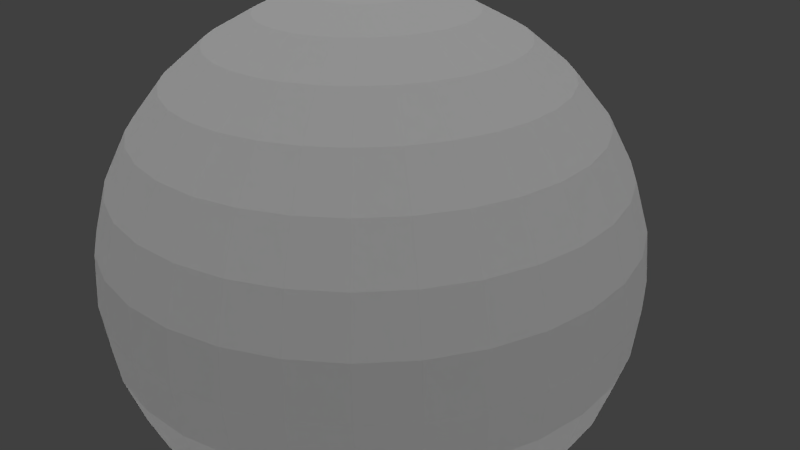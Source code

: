 # Source: 03_rawlings_baseball_0.blend  (saved by Blender 2.76.0; exported with 4.5.12 LTS)
import bpy
from mathutils import Matrix  # noqa: F401  (used for matrix-valued properties, if any)

bpy.ops.wm.read_factory_settings(use_empty=True)
scene = bpy.context.scene
scene.name = 'Scene'

# ---- collections
col_collection_1 = bpy.data.collections.new('Collection 1'); scene.collection.children.link(col_collection_1)

# ---- materials (node trees are filled in below, after node groups)
mat_material_002 = bpy.data.materials.new('Material.002')
mat_material_002.alpha_threshold = 0.0
mat_material_002.use_transparent_shadow = False
mat_material_002.roughness = 0.5
mat_material_002.specular_intensity = 0.1078
mat_l = bpy.data.materials.new('l')
mat_l.alpha_threshold = 0.0
mat_l.use_transparent_shadow = False
mat_l.roughness = 0.5
mat_l.specular_intensity = 0.0
mat_l0 = bpy.data.materials.new('l0')
mat_l0.alpha_threshold = 0.0
mat_l0.use_transparent_shadow = False
mat_l0.roughness = 0.5
mat_l0.specular_intensity = 0.0

# ---- material node trees

# ---- world
world_world = bpy.data.worlds.new('World'); scene.world = world_world
world_world.color = (0.05088, 0.05088, 0.05088)
world_world.use_sun_shadow = False
world_world.sun_shadow_jitter_overblur = 0.0
world_world.cycles.sampling_method = 'MANUAL'
world_world.cycles.sample_map_resolution = 256

# ---- cameras
cam_camera = bpy.data.cameras.new('Camera')
cam_camera.clip_end = 100.0
cam_camera.lens = 35.0
cam_camera.sensor_width = 32.0
cam_camera.sensor_height = 18.0
cam_camera.ortho_scale = 7.314
cam_camera.dof.focus_distance = 0.0
cam_camera.dof.aperture_fstop = 128.0

# ---- lights
light_hemi_001 = bpy.data.lights.new('Hemi.001', 'SUN')
light_hemi_001.transmission_factor = 0.0
light_hemi_001.angle = 0.1993
light_hemi_001.energy = 1.0
light_hemi_001.shadow_buffer_clip_start = 0.5
light_hemi_001.shadow_soft_size = 0.1
light_hemi_001.shadow_cascade_max_distance = 1000.0
light_hemi_001.cycles.use_multiple_importance_sampling = False
light_point_001 = bpy.data.lights.new('Point.001', 'POINT')
light_point_001.transmission_factor = 0.0
light_point_001.energy = 100.0
light_point_001.shadow_buffer_clip_start = 0.5
light_point_001.shadow_soft_size = 10.0
light_point_001.shadow_maximum_resolution = 0.006
light_point_001.use_absolute_resolution = True
light_point_001.cycles.use_multiple_importance_sampling = False
light_point = bpy.data.lights.new('Point', 'POINT')
light_point.transmission_factor = 0.0
light_point.energy = 100.0
light_point.shadow_buffer_clip_start = 0.5
light_point.shadow_soft_size = 10.0
light_point.shadow_maximum_resolution = 0.006
light_point.use_absolute_resolution = True
light_point.cycles.use_multiple_importance_sampling = False
light_hemi = bpy.data.lights.new('Hemi', 'SUN')
light_hemi.transmission_factor = 0.0
light_hemi.angle = 2.942
light_hemi.energy = 1.0
light_hemi.shadow_buffer_clip_start = 0.5
light_hemi.shadow_soft_size = 10.0
light_hemi.shadow_cascade_max_distance = 1000.0
light_hemi.cycles.use_multiple_importance_sampling = False

# ---- meshes
me_sphere = bpy.data.meshes.new('Sphere')
me_sphere.from_pydata([(-0.6633, 0.0, 3.335), (-1.301, 0.0, 3.141), (-1.889, 0.0, 2.827), (-2.404, 0.0, 2.404), (-2.827, 0.0, 1.889), (-3.141, 0.0, 1.301), (-3.335, 0.0, 0.6633), (-3.4, 0.0, 2.567e-07), (-3.335, 0.0, -0.6633), (-3.141, 0.0, -1.301), (-2.827, 0.0, -1.889), (-2.404, 0.0, -2.404), (-1.889, 0.0, -2.827), (-1.301, 0.0, -3.141), (-0.6633, 0.0, -3.335), (-0.6506, 0.1294, 3.335), (-1.276, 0.2538, 3.141), (-1.853, 0.3685, 2.827), (-2.358, 0.469, 2.404), (-2.773, 0.5515, 1.889), (-3.081, 0.6128, 1.301), (-3.271, 0.6506, 0.6633), (-3.335, 0.6633, 2.567e-07), (-3.271, 0.6506, -0.6633), (-3.081, 0.6128, -1.301), (-2.773, 0.5515, -1.889), (-2.358, 0.469, -2.404), (-1.853, 0.3685, -2.827), (-1.276, 0.2538, -3.141), (-0.6506, 0.1294, -3.335), (-0.6128, 0.2538, 3.335), (-1.202, 0.4979, 3.141), (-1.745, 0.7229, 2.827), (-2.221, 0.92, 2.404), (-2.612, 1.082, 1.889), (-2.902, 1.202, 1.301), (-3.081, 1.276, 0.6633), (-3.141, 1.301, 2.567e-07), (-3.081, 1.276, -0.6633), (-2.902, 1.202, -1.301), (-2.612, 1.082, -1.889), (-2.221, 0.92, -2.404), (-1.745, 0.7229, -2.827), (-1.202, 0.4979, -3.141), (-0.6128, 0.2538, -3.335), (-0.5515, 0.3685, 3.335), (-1.082, 0.7229, 3.141), (-1.571, 1.049, 2.827), (-1.999, 1.336, 2.404), (-2.351, 1.571, 1.889), (-2.612, 1.745, 1.301), (-2.773, 1.853, 0.6633), (-2.827, 1.889, 2.567e-07), (-2.773, 1.853, -0.6633), (-2.612, 1.745, -1.301), (-2.351, 1.571, -1.889), (-1.999, 1.336, -2.404), (-1.571, 1.049, -2.827), (-1.082, 0.7229, -3.141), (-0.5515, 0.3685, -3.335), (-0.469, 0.469, 3.335), (-0.92, 0.92, 3.141), (-1.336, 1.336, 2.827), (-1.7, 1.7, 2.404), (-1.999, 1.999, 1.889), (-2.221, 2.221, 1.301), (-2.358, 2.358, 0.6633), (-2.404, 2.404, 2.567e-07), (-2.358, 2.358, -0.6633), (-2.221, 2.221, -1.301), (-1.999, 1.999, -1.889), (-1.7, 1.7, -2.404), (-1.336, 1.336, -2.827), (-0.92, 0.92, -3.141), (-0.469, 0.469, -3.335), (-0.3685, 0.5515, 3.335), (-0.7229, 1.082, 3.141), (-1.049, 1.571, 2.827), (-1.336, 1.999, 2.404), (-1.571, 2.351, 1.889), (-1.745, 2.612, 1.301), (-1.853, 2.773, 0.6633), (-1.889, 2.827, 2.567e-07), (-1.853, 2.773, -0.6633), (-1.745, 2.612, -1.301), (-1.571, 2.351, -1.889), (-1.336, 1.999, -2.404), (-1.049, 1.571, -2.827), (-0.7229, 1.082, -3.141), (-0.3685, 0.5515, -3.335), (-0.2538, 0.6128, 3.335), (-0.4979, 1.202, 3.141), (-0.7229, 1.745, 2.827), (-0.92, 2.221, 2.404), (-1.082, 2.612, 1.889), (-1.202, 2.902, 1.301), (-1.276, 3.081, 0.6633), (-1.301, 3.141, 2.567e-07), (-1.276, 3.081, -0.6633), (-1.202, 2.902, -1.301), (-1.082, 2.612, -1.889), (-0.92, 2.221, -2.404), (-0.7229, 1.745, -2.827), (-0.4979, 1.202, -3.141), (-0.2538, 0.6128, -3.335), (-0.1294, 0.6506, 3.335), (-0.2538, 1.276, 3.141), (-0.3685, 1.853, 2.827), (-0.469, 2.358, 2.404), (-0.5515, 2.773, 1.889), (-0.6128, 3.081, 1.301), (-0.6506, 3.271, 0.6633), (-0.6633, 3.335, 2.567e-07), (-0.6506, 3.271, -0.6633), (-0.6128, 3.081, -1.301), (-0.5515, 2.773, -1.889), (-0.469, 2.358, -2.404), (-0.3685, 1.853, -2.827), (-0.2538, 1.276, -3.141), (-0.1294, 0.6506, -3.335), (1.109e-06, 0.6633, 3.335), (1.169e-06, 1.301, 3.141), (1.422e-06, 1.889, 2.827), (1.452e-06, 2.404, 2.404), (1.154e-06, 2.827, 1.889), (1.273e-06, 3.141, 1.301), (9.154e-07, 3.335, 0.6633), (1.094e-06, 3.4, 2.567e-07), (1.273e-06, 3.335, -0.6633), (1.273e-06, 3.141, -1.301), (1.154e-06, 2.827, -1.889), (1.452e-06, 2.404, -2.404), (1.243e-06, 1.889, -2.827), (1.213e-06, 1.301, -3.141), (1.154e-06, 0.6633, -3.335), (0.1294, 0.6506, 3.335), (0.2538, 1.276, 3.141), (0.3685, 1.853, 2.827), (0.469, 2.358, 2.404), (0.5515, 2.773, 1.889), (0.6128, 3.081, 1.301), (0.6506, 3.271, 0.6633), (0.6633, 3.335, 2.567e-07), (0.6506, 3.271, -0.6633), (0.6128, 3.081, -1.301), (0.5515, 2.773, -1.889), (0.469, 2.358, -2.404), (0.3685, 1.853, -2.827), (0.2538, 1.276, -3.141), (0.1294, 0.6506, -3.335), (0.2538, 0.6128, 3.335), (0.4979, 1.202, 3.141), (0.7229, 1.745, 2.827), (0.92, 2.221, 2.404), (1.082, 2.612, 1.889), (1.202, 2.902, 1.301), (1.276, 3.081, 0.6633), (1.301, 3.141, 2.567e-07), (1.276, 3.081, -0.6633), (1.202, 2.902, -1.301), (1.082, 2.612, -1.889), (0.92, 2.221, -2.404), (0.7229, 1.745, -2.827), (0.4979, 1.202, -3.141), (0.2538, 0.6128, -3.335), (0.3685, 0.5515, 3.335), (0.7229, 1.082, 3.141), (1.049, 1.571, 2.827), (1.336, 1.999, 2.404), (1.571, 2.351, 1.889), (1.745, 2.612, 1.301), (1.853, 2.773, 0.6633), (1.889, 2.827, 2.567e-07), (1.853, 2.773, -0.6633), (1.745, 2.612, -1.301), (1.571, 2.351, -1.889), (1.336, 1.999, -2.404), (1.049, 1.571, -2.827), (0.7229, 1.082, -3.141), (0.3685, 0.5515, -3.335), (0.469, 0.469, 3.335), (0.92, 0.92, 3.141), (1.336, 1.336, 2.827), (1.7, 1.7, 2.404), (1.999, 1.999, 1.889), (2.221, 2.221, 1.301), (2.358, 2.358, 0.6633), (2.404, 2.404, 2.567e-07), (2.358, 2.358, -0.6633), (2.221, 2.221, -1.301), (1.999, 1.999, -1.889), (1.7, 1.7, -2.404), (1.336, 1.336, -2.827), (0.92, 0.92, -3.141), (0.469, 0.469, -3.335), (0.5515, 0.3685, 3.335), (1.082, 0.7229, 3.141), (1.571, 1.049, 2.827), (1.999, 1.336, 2.404), (2.351, 1.571, 1.889), (2.612, 1.745, 1.301), (2.773, 1.853, 0.6633), (2.827, 1.889, 2.567e-07), (2.773, 1.853, -0.6633), (2.612, 1.745, -1.301), (2.351, 1.571, -1.889), (1.999, 1.336, -2.404), (1.571, 1.049, -2.827), (1.082, 0.7229, -3.141), (0.5515, 0.3685, -3.335), (0.6128, 0.2538, 3.335), (1.202, 0.4979, 3.141), (1.745, 0.7229, 2.827), (2.221, 0.92, 2.404), (2.612, 1.082, 1.889), (2.902, 1.202, 1.301), (3.081, 1.276, 0.6633), (3.141, 1.301, 2.567e-07), (3.081, 1.276, -0.6633), (2.902, 1.202, -1.301), (2.612, 1.082, -1.889), (2.221, 0.92, -2.404), (1.745, 0.7229, -2.827), (1.202, 0.4979, -3.141), (0.6128, 0.2538, -3.335), (0.6506, 0.1294, 3.335), (1.276, 0.2538, 3.141), (1.853, 0.3685, 2.827), (2.358, 0.469, 2.404), (2.773, 0.5515, 1.889), (3.081, 0.6128, 1.301), (3.271, 0.6506, 0.6633), (3.335, 0.6633, 2.567e-07), (3.271, 0.6506, -0.6633), (3.081, 0.6128, -1.301), (2.773, 0.5515, -1.889), (2.358, 0.469, -2.404), (1.853, 0.3685, -2.827), (1.276, 0.2538, -3.141), (0.6506, 0.1294, -3.335), (0.6633, -9.679e-08, 3.335), (1.301, 3.732e-08, 3.141), (1.889, -2.011e-07, 2.827), (2.404, -2.607e-07, 2.404), (2.827, 3.732e-08, 1.889), (3.141, 1.565e-07, 1.301), (3.335, 9.692e-08, 0.6633), (3.4, 1.565e-07, 2.567e-07), (3.335, -2.229e-08, -0.6633), (3.141, 1.565e-07, -1.301), (2.827, 3.732e-08, -1.889), (2.404, -2.607e-07, -2.404), (1.889, 7.517e-09, -2.827), (1.301, -1.415e-07, -3.141), (0.6633, -8.189e-08, -3.335), (1.108e-06, 0.0, -3.4), (0.6506, -0.1294, 3.335), (1.276, -0.2538, 3.141), (1.853, -0.3685, 2.827), (2.358, -0.469, 2.404), (2.773, -0.5515, 1.889), (3.081, -0.6128, 1.301), (3.271, -0.6506, 0.6633), (3.335, -0.6633, 2.567e-07), (3.271, -0.6506, -0.6633), (3.081, -0.6128, -1.301), (2.773, -0.5515, -1.889), (2.358, -0.469, -2.404), (1.853, -0.3685, -2.827), (1.276, -0.2538, -3.141), (0.6506, -0.1294, -3.335), (0.6128, -0.2538, 3.335), (1.202, -0.4979, 3.141), (1.745, -0.7229, 2.827), (2.221, -0.92, 2.404), (2.612, -1.082, 1.889), (2.902, -1.202, 1.301), (3.081, -1.276, 0.6633), (3.141, -1.301, 2.567e-07), (3.081, -1.276, -0.6633), (2.902, -1.202, -1.301), (2.612, -1.082, -1.889), (2.221, -0.92, -2.404), (1.745, -0.7229, -2.827), (1.202, -0.4979, -3.141), (0.6128, -0.2538, -3.335), (0.5515, -0.3685, 3.335), (1.082, -0.7229, 3.141), (1.571, -1.049, 2.827), (1.999, -1.336, 2.404), (2.351, -1.571, 1.889), (2.612, -1.745, 1.301), (2.773, -1.853, 0.6633), (2.827, -1.889, 2.567e-07), (2.773, -1.853, -0.6633), (2.612, -1.745, -1.301), (2.351, -1.571, -1.889), (1.999, -1.336, -2.404), (1.571, -1.049, -2.827), (1.082, -0.7229, -3.141), (0.5515, -0.3685, -3.335), (0.469, -0.469, 3.335), (0.92, -0.92, 3.141), (1.336, -1.336, 2.827), (1.7, -1.7, 2.404), (1.999, -1.999, 1.889), (2.221, -2.221, 1.301), (2.358, -2.358, 0.6633), (2.404, -2.404, 2.567e-07), (2.358, -2.358, -0.6633), (2.221, -2.221, -1.301), (1.999, -1.999, -1.889), (1.7, -1.7, -2.404), (1.336, -1.336, -2.827), (0.92, -0.92, -3.141), (0.469, -0.469, -3.335), (0.3685, -0.5515, 3.335), (0.7229, -1.082, 3.141), (1.049, -1.571, 2.827), (1.336, -1.999, 2.404), (1.571, -2.351, 1.889), (1.745, -2.612, 1.301), (1.853, -2.773, 0.6633), (1.889, -2.827, 2.567e-07), (1.853, -2.773, -0.6633), (1.745, -2.612, -1.301), (1.571, -2.351, -1.889), (1.336, -1.999, -2.404), (1.049, -1.571, -2.827), (0.7229, -1.082, -3.141), (0.3685, -0.5515, -3.335), (0.2538, -0.6128, 3.335), (0.4979, -1.202, 3.141), (0.7229, -1.745, 2.827), (0.92, -2.221, 2.404), (1.082, -2.612, 1.889), (1.202, -2.902, 1.301), (1.276, -3.081, 0.6633), (1.301, -3.141, 2.567e-07), (1.276, -3.081, -0.6633), (1.202, -2.902, -1.301), (1.082, -2.612, -1.889), (0.92, -2.221, -2.404), (0.7229, -1.745, -2.827), (0.4979, -1.202, -3.141), (0.2538, -0.6128, -3.335), (0.1294, -0.6506, 3.335), (0.2538, -1.276, 3.141), (0.3685, -1.853, 2.827), (0.469, -2.358, 2.404), (0.5515, -2.773, 1.889), (0.6128, -3.081, 1.301), (0.6506, -3.271, 0.6633), (0.6633, -3.335, 2.567e-07), (0.6506, -3.271, -0.6633), (0.6128, -3.081, -1.301), (0.5515, -2.773, -1.889), (0.469, -2.358, -2.404), (0.3685, -1.853, -2.827), (0.2538, -1.276, -3.141), (0.1294, -0.6506, -3.335), (1.02e-06, -0.6633, 3.335), (9.75e-07, -1.301, 3.141), (7.067e-07, -1.889, 2.827), (7.663e-07, -2.404, 2.404), (1.213e-06, -2.827, 1.889), (9.154e-07, -3.141, 1.301), (9.75e-07, -3.335, 0.6633), (7.365e-07, -3.4, 2.567e-07), (8.558e-07, -3.335, -0.6633), (9.154e-07, -3.141, -1.301), (1.213e-06, -2.827, -1.889), (7.663e-07, -2.404, -2.404), (9.154e-07, -1.889, -2.827), (9.452e-07, -1.301, -3.141), (1.02e-06, -0.6633, -3.335), (-0.1294, -0.6506, 3.335), (-0.2538, -1.276, 3.141), (-0.3685, -1.853, 2.827), (-0.469, -2.358, 2.404), (-0.5515, -2.773, 1.889), (-0.6128, -3.081, 1.301), (-0.6506, -3.271, 0.6633), (-0.6633, -3.335, 2.567e-07), (-0.6506, -3.271, -0.6633), (-0.6128, -3.081, -1.301), (-0.5515, -2.773, -1.889), (-0.469, -2.358, -2.404), (-0.3685, -1.853, -2.827), (-0.2538, -1.276, -3.141), (-0.1294, -0.6506, -3.335), (-0.2538, -0.6128, 3.335), (-0.4979, -1.202, 3.141), (-0.7229, -1.745, 2.827), (-0.92, -2.221, 2.404), (-1.082, -2.612, 1.889), (-1.202, -2.902, 1.301), (-1.276, -3.081, 0.6633), (-1.301, -3.141, 2.567e-07), (-1.276, -3.081, -0.6633), (-1.202, -2.902, -1.301), (-1.082, -2.612, -1.889), (-0.92, -2.221, -2.404), (-0.7229, -1.745, -2.827), (-0.4979, -1.202, -3.141), (-0.2538, -0.6128, -3.335), (-0.3685, -0.5515, 3.335), (-0.7229, -1.082, 3.141), (-1.049, -1.571, 2.827), (-1.336, -1.999, 2.404), (-1.571, -2.351, 1.889), (-1.745, -2.612, 1.301), (-1.853, -2.773, 0.6633), (-1.889, -2.827, 2.567e-07), (-1.853, -2.773, -0.6633), (-1.745, -2.612, -1.301), (-1.571, -2.351, -1.889), (-1.336, -1.999, -2.404), (-1.049, -1.571, -2.827), (-0.7229, -1.082, -3.141), (-0.3685, -0.5515, -3.335), (-0.469, -0.469, 3.335), (-0.92, -0.92, 3.141), (-1.336, -1.336, 2.827), (-1.7, -1.7, 2.404), (-1.999, -1.999, 1.889), (-2.221, -2.221, 1.301), (-2.358, -2.358, 0.6633), (-2.404, -2.404, 2.567e-07), (-2.358, -2.358, -0.6633), (-2.221, -2.221, -1.301), (-1.999, -1.999, -1.889), (-1.7, -1.7, -2.404), (-1.336, -1.336, -2.827), (-0.92, -0.92, -3.141), (-0.469, -0.469, -3.335), (1.867e-07, -6.155e-07, 3.4), (-0.5515, -0.3685, 3.335), (-1.082, -0.7229, 3.141), (-1.571, -1.049, 2.827), (-1.999, -1.336, 2.404), (-2.351, -1.571, 1.889), (-2.612, -1.745, 1.301), (-2.773, -1.853, 0.6633), (-2.827, -1.889, 2.567e-07), (-2.773, -1.853, -0.6633), (-2.612, -1.745, -1.301), (-2.351, -1.571, -1.889), (-1.999, -1.336, -2.404), (-1.571, -1.049, -2.827), (-1.082, -0.7229, -3.141), (-0.5515, -0.3685, -3.335), (-0.6128, -0.2538, 3.335), (-1.202, -0.4979, 3.141), (-1.745, -0.7229, 2.827), (-2.221, -0.92, 2.404), (-2.612, -1.082, 1.889), (-2.902, -1.202, 1.301), (-3.081, -1.276, 0.6633), (-3.141, -1.301, 2.567e-07), (-3.081, -1.276, -0.6633), (-2.902, -1.202, -1.301), (-2.612, -1.082, -1.889), (-2.221, -0.92, -2.404), (-1.745, -0.7229, -2.827), (-1.202, -0.4979, -3.141), (-0.6128, -0.2538, -3.335), (-0.6506, -0.1294, 3.335), (-1.276, -0.2538, 3.141), (-1.853, -0.3685, 2.827), (-2.358, -0.469, 2.404), (-2.773, -0.5515, 1.889), (-3.081, -0.6128, 1.301), (-3.271, -0.6506, 0.6633), (-3.335, -0.6633, 2.567e-07), (-3.271, -0.6506, -0.6633), (-3.081, -0.6128, -1.301), (-2.773, -0.5515, -1.889), (-2.358, -0.469, -2.404), (-1.853, -0.3685, -2.827), (-1.276, -0.2538, -3.141), (-0.6506, -0.1294, -3.335)], [], [(5, 4, 19, 20), (13, 12, 27, 28), (6, 5, 20, 21), (14, 13, 28, 29), (7, 6, 21, 22), (8, 7, 22, 23), (1, 0, 15, 16), (9, 8, 23, 24), (2, 1, 16, 17), (10, 9, 24, 25), (3, 2, 17, 18), (11, 10, 25, 26), (4, 3, 18, 19), (12, 11, 26, 27), (26, 25, 40, 41), (19, 18, 33, 34), (27, 26, 41, 42), (20, 19, 34, 35), (28, 27, 42, 43), (21, 20, 35, 36), (29, 28, 43, 44), (22, 21, 36, 37), (23, 22, 37, 38), (16, 15, 30, 31), (24, 23, 38, 39), (17, 16, 31, 32), (25, 24, 39, 40), (18, 17, 32, 33), (38, 37, 52, 53), (31, 30, 45, 46), (39, 38, 53, 54), (32, 31, 46, 47), (40, 39, 54, 55), (33, 32, 47, 48), (41, 40, 55, 56), (34, 33, 48, 49), (42, 41, 56, 57), (35, 34, 49, 50), (43, 42, 57, 58), (36, 35, 50, 51), (44, 43, 58, 59), (37, 36, 51, 52), (57, 56, 71, 72), (50, 49, 64, 65), (58, 57, 72, 73), (51, 50, 65, 66), (59, 58, 73, 74), (52, 51, 66, 67), (53, 52, 67, 68), (46, 45, 60, 61), (54, 53, 68, 69), (47, 46, 61, 62), (55, 54, 69, 70), (48, 47, 62, 63), (56, 55, 70, 71), (49, 48, 63, 64), (61, 60, 75, 76), (69, 68, 83, 84), (62, 61, 76, 77), (70, 69, 84, 85), (63, 62, 77, 78), (71, 70, 85, 86), (64, 63, 78, 79), (72, 71, 86, 87), (65, 64, 79, 80), (73, 72, 87, 88), (66, 65, 80, 81), (74, 73, 88, 89), (67, 66, 81, 82), (68, 67, 82, 83), (80, 79, 94, 95), (88, 87, 102, 103), (81, 80, 95, 96), (89, 88, 103, 104), (82, 81, 96, 97), (83, 82, 97, 98), (76, 75, 90, 91), (84, 83, 98, 99), (77, 76, 91, 92), (85, 84, 99, 100), (78, 77, 92, 93), (86, 85, 100, 101), (79, 78, 93, 94), (87, 86, 101, 102), (99, 98, 113, 114), (92, 91, 106, 107), (100, 99, 114, 115), (93, 92, 107, 108), (101, 100, 115, 116), (94, 93, 108, 109), (102, 101, 116, 117), (95, 94, 109, 110), (103, 102, 117, 118), (96, 95, 110, 111), (104, 103, 118, 119), (97, 96, 111, 112), (98, 97, 112, 113), (91, 90, 105, 106), (118, 117, 132, 133), (111, 110, 125, 126), (119, 118, 133, 134), (112, 111, 126, 127), (113, 112, 127, 128), (106, 105, 120, 121), (114, 113, 128, 129), (107, 106, 121, 122), (115, 114, 129, 130), (108, 107, 122, 123), (116, 115, 130, 131), (109, 108, 123, 124), (117, 116, 131, 132), (110, 109, 124, 125), (122, 121, 136, 137), (130, 129, 144, 145), (123, 122, 137, 138), (131, 130, 145, 146), (124, 123, 138, 139), (132, 131, 146, 147), (125, 124, 139, 140), (133, 132, 147, 148), (126, 125, 140, 141), (134, 133, 148, 149), (127, 126, 141, 142), (128, 127, 142, 143), (121, 120, 135, 136), (129, 128, 143, 144), (141, 140, 155, 156), (149, 148, 163, 164), (142, 141, 156, 157), (143, 142, 157, 158), (136, 135, 150, 151), (144, 143, 158, 159), (137, 136, 151, 152), (145, 144, 159, 160), (138, 137, 152, 153), (146, 145, 160, 161), (139, 138, 153, 154), (147, 146, 161, 162), (140, 139, 154, 155), (148, 147, 162, 163), (160, 159, 174, 175), (153, 152, 167, 168), (161, 160, 175, 176), (154, 153, 168, 169), (162, 161, 176, 177), (155, 154, 169, 170), (163, 162, 177, 178), (156, 155, 170, 171), (164, 163, 178, 179), (157, 156, 171, 172), (158, 157, 172, 173), (151, 150, 165, 166), (159, 158, 173, 174), (152, 151, 166, 167), (179, 178, 193, 194), (172, 171, 186, 187), (173, 172, 187, 188), (166, 165, 180, 181), (174, 173, 188, 189), (167, 166, 181, 182), (175, 174, 189, 190), (168, 167, 182, 183), (176, 175, 190, 191), (169, 168, 183, 184), (177, 176, 191, 192), (170, 169, 184, 185), (178, 177, 192, 193), (171, 170, 185, 186), (191, 190, 205, 206), (184, 183, 198, 199), (192, 191, 206, 207), (185, 184, 199, 200), (193, 192, 207, 208), (186, 185, 200, 201), (194, 193, 208, 209), (187, 186, 201, 202), (188, 187, 202, 203), (181, 180, 195, 196), (189, 188, 203, 204), (182, 181, 196, 197), (190, 189, 204, 205), (183, 182, 197, 198), (203, 202, 217, 218), (196, 195, 210, 211), (204, 203, 218, 219), (197, 196, 211, 212), (205, 204, 219, 220), (198, 197, 212, 213), (206, 205, 220, 221), (199, 198, 213, 214), (207, 206, 221, 222), (200, 199, 214, 215), (208, 207, 222, 223), (201, 200, 215, 216), (209, 208, 223, 224), (202, 201, 216, 217), (214, 213, 228, 229), (222, 221, 236, 237), (215, 214, 229, 230), (223, 222, 237, 238), (216, 215, 230, 231), (224, 223, 238, 239), (217, 216, 231, 232), (218, 217, 232, 233), (211, 210, 225, 226), (219, 218, 233, 234), (212, 211, 226, 227), (220, 219, 234, 235), (213, 212, 227, 228), (221, 220, 235, 236), (233, 232, 247, 248), (226, 225, 240, 241), (234, 233, 248, 249), (227, 226, 241, 242), (235, 234, 249, 250), (228, 227, 242, 243), (236, 235, 250, 251), (229, 228, 243, 244), (237, 236, 251, 252), (230, 229, 244, 245), (238, 237, 252, 253), (231, 230, 245, 246), (239, 238, 253, 254), (232, 231, 246, 247), (252, 251, 267, 268), (245, 244, 260, 261), (253, 252, 268, 269), (246, 245, 261, 262), (254, 253, 269, 270), (247, 246, 262, 263), (248, 247, 263, 264), (241, 240, 256, 257), (249, 248, 264, 265), (242, 241, 257, 258), (250, 249, 265, 266), (243, 242, 258, 259), (251, 250, 266, 267), (244, 243, 259, 260), (257, 256, 271, 272), (265, 264, 279, 280), (258, 257, 272, 273), (266, 265, 280, 281), (259, 258, 273, 274), (267, 266, 281, 282), (260, 259, 274, 275), (268, 267, 282, 283), (261, 260, 275, 276), (269, 268, 283, 284), (262, 261, 276, 277), (270, 269, 284, 285), (263, 262, 277, 278), (264, 263, 278, 279), (276, 275, 290, 291), (284, 283, 298, 299), (277, 276, 291, 292), (285, 284, 299, 300), (278, 277, 292, 293), (279, 278, 293, 294), (272, 271, 286, 287), (280, 279, 294, 295), (273, 272, 287, 288), (281, 280, 295, 296), (274, 273, 288, 289), (282, 281, 296, 297), (275, 274, 289, 290), (283, 282, 297, 298), (295, 294, 309, 310), (288, 287, 302, 303), (296, 295, 310, 311), (289, 288, 303, 304), (297, 296, 311, 312), (290, 289, 304, 305), (298, 297, 312, 313), (291, 290, 305, 306), (299, 298, 313, 314), (292, 291, 306, 307), (300, 299, 314, 315), (293, 292, 307, 308), (294, 293, 308, 309), (287, 286, 301, 302), (314, 313, 328, 329), (307, 306, 321, 322), (315, 314, 329, 330), (308, 307, 322, 323), (309, 308, 323, 324), (302, 301, 316, 317), (310, 309, 324, 325), (303, 302, 317, 318), (311, 310, 325, 326), (304, 303, 318, 319), (312, 311, 326, 327), (305, 304, 319, 320), (313, 312, 327, 328), (306, 305, 320, 321), (326, 325, 340, 341), (319, 318, 333, 334), (327, 326, 341, 342), (320, 319, 334, 335), (328, 327, 342, 343), (321, 320, 335, 336), (329, 328, 343, 344), (322, 321, 336, 337), (330, 329, 344, 345), (323, 322, 337, 338), (324, 323, 338, 339), (317, 316, 331, 332), (325, 324, 339, 340), (318, 317, 332, 333), (345, 344, 359, 360), (338, 337, 352, 353), (339, 338, 353, 354), (332, 331, 346, 347), (340, 339, 354, 355), (333, 332, 347, 348), (341, 340, 355, 356), (334, 333, 348, 349), (342, 341, 356, 357), (335, 334, 349, 350), (343, 342, 357, 358), (336, 335, 350, 351), (344, 343, 358, 359), (337, 336, 351, 352), (349, 348, 363, 364), (357, 356, 371, 372), (350, 349, 364, 365), (358, 357, 372, 373), (351, 350, 365, 366), (359, 358, 373, 374), (352, 351, 366, 367), (360, 359, 374, 375), (353, 352, 367, 368), (354, 353, 368, 369), (347, 346, 361, 362), (355, 354, 369, 370), (348, 347, 362, 363), (356, 355, 370, 371), (368, 367, 382, 383), (369, 368, 383, 384), (362, 361, 376, 377), (370, 369, 384, 385), (363, 362, 377, 378), (371, 370, 385, 386), (364, 363, 378, 379), (372, 371, 386, 387), (365, 364, 379, 380), (373, 372, 387, 388), (366, 365, 380, 381), (374, 373, 388, 389), (367, 366, 381, 382), (375, 374, 389, 390), (387, 386, 401, 402), (380, 379, 394, 395), (388, 387, 402, 403), (381, 380, 395, 396), (389, 388, 403, 404), (382, 381, 396, 397), (390, 389, 404, 405), (383, 382, 397, 398), (384, 383, 398, 399), (377, 376, 391, 392), (385, 384, 399, 400), (378, 377, 392, 393), (386, 385, 400, 401), (379, 378, 393, 394), (399, 398, 413, 414), (392, 391, 406, 407), (400, 399, 414, 415), (393, 392, 407, 408), (401, 400, 415, 416), (394, 393, 408, 409), (402, 401, 416, 417), (395, 394, 409, 410), (403, 402, 417, 418), (396, 395, 410, 411), (404, 403, 418, 419), (397, 396, 411, 412), (405, 404, 419, 420), (398, 397, 412, 413), (410, 409, 424, 425), (418, 417, 432, 433), (411, 410, 425, 426), (419, 418, 433, 434), (412, 411, 426, 427), (420, 419, 434, 435), (413, 412, 427, 428), (414, 413, 428, 429), (407, 406, 421, 422), (415, 414, 429, 430), (408, 407, 422, 423), (416, 415, 430, 431), (409, 408, 423, 424), (417, 416, 431, 432), (429, 428, 444, 445), (422, 421, 437, 438), (430, 429, 445, 446), (423, 422, 438, 439), (431, 430, 446, 447), (424, 423, 439, 440), (432, 431, 447, 448), (425, 424, 440, 441), (433, 432, 448, 449), (426, 425, 441, 442), (434, 433, 449, 450), (427, 426, 442, 443), (435, 434, 450, 451), (428, 427, 443, 444), (449, 448, 463, 464), (442, 441, 456, 457), (450, 449, 464, 465), (443, 442, 457, 458), (451, 450, 465, 466), (444, 443, 458, 459), (445, 444, 459, 460), (438, 437, 452, 453), (446, 445, 460, 461), (439, 438, 453, 454), (447, 446, 461, 462), (440, 439, 454, 455), (448, 447, 462, 463), (441, 440, 455, 456), (461, 460, 475, 476), (454, 453, 468, 469), (462, 461, 476, 477), (455, 454, 469, 470), (463, 462, 477, 478), (456, 455, 470, 471), (464, 463, 478, 479), (457, 456, 471, 472), (465, 464, 479, 480), (458, 457, 472, 473), (466, 465, 480, 481), (459, 458, 473, 474), (460, 459, 474, 475), (453, 452, 467, 468), (0, 436, 15), (255, 14, 29), (15, 436, 30), (255, 29, 44), (255, 44, 59), (30, 436, 45), (45, 436, 60), (255, 59, 74), (60, 436, 75), (255, 74, 89), (75, 436, 90), (255, 89, 104), (90, 436, 105), (255, 104, 119), (105, 436, 120), (255, 119, 134), (120, 436, 135), (255, 134, 149), (135, 436, 150), (255, 149, 164), (150, 436, 165), (255, 164, 179), (165, 436, 180), (255, 179, 194), (180, 436, 195), (255, 194, 209), (195, 436, 210), (255, 209, 224), (210, 436, 225), (255, 224, 239), (225, 436, 240), (255, 239, 254), (240, 436, 256), (255, 254, 270), (256, 436, 271), (255, 270, 285), (271, 436, 286), (255, 285, 300), (286, 436, 301), (255, 300, 315), (301, 436, 316), (255, 315, 330), (316, 436, 331), (255, 330, 345), (331, 436, 346), (255, 345, 360), (346, 436, 361), (255, 360, 375), (361, 436, 376), (255, 375, 390), (376, 436, 391), (255, 390, 405), (391, 436, 406), (255, 405, 420), (406, 436, 421), (255, 420, 435), (421, 436, 437), (255, 435, 451), (437, 436, 452), (255, 451, 466), (452, 436, 467), (255, 466, 481), (480, 479, 12, 13), (473, 472, 5, 6), (481, 480, 13, 14), (474, 473, 6, 7), (467, 436, 0), (255, 481, 14), (475, 474, 7, 8), (468, 467, 0, 1), (476, 475, 8, 9), (469, 468, 1, 2), (477, 476, 9, 10), (470, 469, 2, 3), (478, 477, 10, 11), (471, 470, 3, 4), (479, 478, 11, 12), (472, 471, 4, 5)])
_uv = me_sphere.uv_layers.new(name='UVMap')
_uv.uv.foreach_set('vector', [0.684, 0.6568, 0.6784, 0.6675, 0.6774, 0.6675, 0.683, 0.6568, 0.6555, 0.4257, 0.6664, 0.4257, 0.6657, 0.4325, 0.6551, 0.4304, 0.6875, 0.6453, 0.684, 0.6568, 0.683, 0.6568, 0.6864, 0.6453, 0.6437, 0.4257, 0.6555, 0.4257, 0.6551, 0.4304, 0.6435, 0.4281, 0.6887, 0.6333, 0.6875, 0.6453, 0.6864, 0.6453, 0.6875, 0.6333, 0.6875, 0.6213, 0.6887, 0.6333, 0.6875, 0.6333, 0.6864, 0.6213, 0.1329, 0.891, 0.144, 0.891, 0.1442, 0.8933, 0.1334, 0.8954, 0.684, 0.6098, 0.6875, 0.6213, 0.6864, 0.6213, 0.683, 0.6098, 0.1228, 0.891, 0.1329, 0.891, 0.1334, 0.8954, 0.1234, 0.8974, 0.6784, 0.5991, 0.684, 0.6098, 0.683, 0.6098, 0.6774, 0.5991, 0.1139, 0.891, 0.1228, 0.891, 0.1234, 0.8974, 0.1147, 0.8991, 0.6759, 0.4257, 0.6837, 0.4257, 0.6827, 0.4359, 0.6751, 0.4344, 0.1066, 0.891, 0.1139, 0.891, 0.1147, 0.8991, 0.1075, 0.9006, 0.6664, 0.4257, 0.6759, 0.4257, 0.6751, 0.4344, 0.6657, 0.4325, 0.6751, 0.4344, 0.6827, 0.4359, 0.6797, 0.4457, 0.6725, 0.4427, 0.1075, 0.9006, 0.1147, 0.8991, 0.117, 0.9069, 0.1103, 0.9097, 0.6657, 0.4325, 0.6751, 0.4344, 0.6725, 0.4427, 0.6637, 0.439, 0.683, 0.6568, 0.6774, 0.6675, 0.6745, 0.6675, 0.6797, 0.6568, 0.6551, 0.4304, 0.6657, 0.4325, 0.6637, 0.439, 0.6537, 0.4349, 0.6864, 0.6453, 0.683, 0.6568, 0.6797, 0.6568, 0.683, 0.6453, 0.6435, 0.4281, 0.6551, 0.4304, 0.6537, 0.4349, 0.6428, 0.4304, 0.6875, 0.6333, 0.6864, 0.6453, 0.683, 0.6453, 0.684, 0.6333, 0.6864, 0.6213, 0.6875, 0.6333, 0.684, 0.6333, 0.683, 0.6213, 0.1334, 0.8954, 0.1442, 0.8933, 0.1448, 0.8954, 0.1347, 0.8996, 0.683, 0.6098, 0.6864, 0.6213, 0.683, 0.6213, 0.6797, 0.6098, 0.1234, 0.8974, 0.1334, 0.8954, 0.1347, 0.8996, 0.1253, 0.9035, 0.6774, 0.5991, 0.683, 0.6098, 0.6797, 0.6098, 0.6745, 0.5991, 0.1147, 0.8991, 0.1234, 0.8974, 0.1253, 0.9035, 0.117, 0.9069, 0.683, 0.6213, 0.684, 0.6333, 0.6784, 0.6333, 0.6774, 0.6213, 0.1347, 0.8996, 0.1448, 0.8954, 0.1459, 0.8974, 0.1367, 0.9035, 0.6797, 0.6098, 0.683, 0.6213, 0.6774, 0.6213, 0.6745, 0.6098, 0.1253, 0.9035, 0.1347, 0.8996, 0.1367, 0.9035, 0.1283, 0.9092, 0.6745, 0.5991, 0.6797, 0.6098, 0.6745, 0.6098, 0.6697, 0.5991, 0.117, 0.9069, 0.1253, 0.9035, 0.1283, 0.9092, 0.1209, 0.9141, 0.6725, 0.4427, 0.6797, 0.4457, 0.6749, 0.4547, 0.6684, 0.4504, 0.1103, 0.9097, 0.117, 0.9069, 0.1209, 0.9141, 0.1148, 0.9182, 0.6637, 0.439, 0.6725, 0.4427, 0.6684, 0.4504, 0.6605, 0.4451, 0.6797, 0.6568, 0.6745, 0.6675, 0.6697, 0.6675, 0.6745, 0.6568, 0.6537, 0.4349, 0.6637, 0.439, 0.6605, 0.4451, 0.6515, 0.439, 0.683, 0.6453, 0.6797, 0.6568, 0.6745, 0.6568, 0.6774, 0.6453, 0.6428, 0.4304, 0.6537, 0.4349, 0.6515, 0.439, 0.6417, 0.4325, 0.684, 0.6333, 0.683, 0.6453, 0.6774, 0.6453, 0.6784, 0.6333, 0.6605, 0.4451, 0.6684, 0.4504, 0.6629, 0.4571, 0.6562, 0.4504, 0.6745, 0.6568, 0.6697, 0.6675, 0.6634, 0.6675, 0.6674, 0.6568, 0.6515, 0.439, 0.6605, 0.4451, 0.6562, 0.4504, 0.6485, 0.4427, 0.6774, 0.6453, 0.6745, 0.6568, 0.6674, 0.6568, 0.6699, 0.6453, 0.6417, 0.4325, 0.6515, 0.439, 0.6485, 0.4427, 0.6402, 0.4344, 0.6784, 0.6333, 0.6774, 0.6453, 0.6699, 0.6453, 0.6707, 0.6333, 0.6774, 0.6213, 0.6784, 0.6333, 0.6707, 0.6333, 0.6699, 0.6213, 0.1367, 0.9035, 0.1459, 0.8974, 0.1473, 0.8991, 0.1395, 0.9069, 0.6745, 0.6098, 0.6774, 0.6213, 0.6699, 0.6213, 0.6674, 0.6098, 0.1283, 0.9092, 0.1367, 0.9035, 0.1395, 0.9069, 0.1323, 0.9141, 0.6697, 0.5991, 0.6745, 0.6098, 0.6674, 0.6098, 0.6634, 0.5991, 0.1209, 0.9141, 0.1283, 0.9092, 0.1323, 0.9141, 0.126, 0.9204, 0.6684, 0.4504, 0.6749, 0.4547, 0.6684, 0.4626, 0.6629, 0.4571, 0.1148, 0.9182, 0.1209, 0.9141, 0.126, 0.9204, 0.1209, 0.9256, 0.1395, 0.9069, 0.1473, 0.8991, 0.1491, 0.9006, 0.1429, 0.9097, 0.6674, 0.6098, 0.6699, 0.6213, 0.6607, 0.6213, 0.6588, 0.6098, 0.1323, 0.9141, 0.1395, 0.9069, 0.1429, 0.9097, 0.1373, 0.9182, 0.6634, 0.5991, 0.6674, 0.6098, 0.6588, 0.6098, 0.6556, 0.5991, 0.126, 0.9204, 0.1323, 0.9141, 0.1373, 0.9182, 0.1323, 0.9256, 0.6629, 0.4571, 0.6684, 0.4626, 0.6605, 0.4691, 0.6562, 0.4626, 0.1209, 0.9256, 0.126, 0.9204, 0.1323, 0.9256, 0.1283, 0.9317, 0.6562, 0.4504, 0.6629, 0.4571, 0.6562, 0.4626, 0.6509, 0.4547, 0.6674, 0.6568, 0.6634, 0.6675, 0.6556, 0.6675, 0.6588, 0.6568, 0.6485, 0.4427, 0.6562, 0.4504, 0.6509, 0.4547, 0.6449, 0.4457, 0.6699, 0.6453, 0.6674, 0.6568, 0.6588, 0.6568, 0.6607, 0.6453, 0.6402, 0.4344, 0.6485, 0.4427, 0.6449, 0.4457, 0.6383, 0.4359, 0.6707, 0.6333, 0.6699, 0.6453, 0.6607, 0.6453, 0.6614, 0.6333, 0.6699, 0.6213, 0.6707, 0.6333, 0.6614, 0.6333, 0.6607, 0.6213, 0.6588, 0.6568, 0.6556, 0.6675, 0.6468, 0.6675, 0.649, 0.6568, 0.6449, 0.4457, 0.6509, 0.4547, 0.6449, 0.4579, 0.6407, 0.4479, 0.6607, 0.6453, 0.6588, 0.6568, 0.649, 0.6568, 0.6503, 0.6453, 0.6383, 0.4359, 0.6449, 0.4457, 0.6407, 0.4479, 0.6362, 0.437, 0.6614, 0.6333, 0.6607, 0.6453, 0.6503, 0.6453, 0.6508, 0.6333, 0.6607, 0.6213, 0.6614, 0.6333, 0.6508, 0.6333, 0.6503, 0.6213, 0.1429, 0.9097, 0.1491, 0.9006, 0.1511, 0.9016, 0.1468, 0.9118, 0.6588, 0.6098, 0.6607, 0.6213, 0.6503, 0.6213, 0.649, 0.6098, 0.1373, 0.9182, 0.1429, 0.9097, 0.1468, 0.9118, 0.1429, 0.9212, 0.6556, 0.5991, 0.6588, 0.6098, 0.649, 0.6098, 0.6468, 0.5991, 0.1323, 0.9256, 0.1373, 0.9182, 0.1429, 0.9212, 0.1395, 0.9294, 0.6562, 0.4626, 0.6605, 0.4691, 0.6515, 0.4739, 0.6485, 0.4667, 0.1283, 0.9317, 0.1323, 0.9256, 0.1395, 0.9294, 0.1367, 0.9362, 0.6509, 0.4547, 0.6562, 0.4626, 0.6485, 0.4667, 0.6449, 0.4579, 0.649, 0.6098, 0.6503, 0.6213, 0.639, 0.6213, 0.6383, 0.6098, 0.1429, 0.9212, 0.1468, 0.9118, 0.1511, 0.9131, 0.1491, 0.9231, 0.6468, 0.5991, 0.649, 0.6098, 0.6383, 0.6098, 0.6372, 0.5991, 0.1395, 0.9294, 0.1429, 0.9212, 0.1491, 0.9231, 0.1473, 0.9318, 0.6485, 0.4667, 0.6515, 0.4739, 0.6417, 0.4769, 0.6402, 0.4693, 0.1367, 0.9362, 0.1395, 0.9294, 0.1473, 0.9318, 0.1459, 0.939, 0.6449, 0.4579, 0.6485, 0.4667, 0.6402, 0.4693, 0.6383, 0.4599, 0.649, 0.6568, 0.6468, 0.6675, 0.6372, 0.6675, 0.6383, 0.6568, 0.6407, 0.4479, 0.6449, 0.4579, 0.6383, 0.4599, 0.6362, 0.4493, 0.6503, 0.6453, 0.649, 0.6568, 0.6383, 0.6568, 0.639, 0.6453, 0.6362, 0.437, 0.6407, 0.4479, 0.6362, 0.4493, 0.6339, 0.4377, 0.6508, 0.6333, 0.6503, 0.6453, 0.639, 0.6453, 0.6392, 0.6333, 0.6503, 0.6213, 0.6508, 0.6333, 0.6392, 0.6333, 0.639, 0.6213, 0.1468, 0.9118, 0.1511, 0.9016, 0.1532, 0.9023, 0.1511, 0.9131, 0.6362, 0.4493, 0.6383, 0.4599, 0.6315, 0.4606, 0.6315, 0.4497, 0.639, 0.6453, 0.6383, 0.6568, 0.6272, 0.6568, 0.6272, 0.6453, 0.6339, 0.4377, 0.6362, 0.4493, 0.6315, 0.4497, 0.6315, 0.4379, 0.6392, 0.6333, 0.639, 0.6453, 0.6272, 0.6453, 0.6272, 0.6333, 0.639, 0.6213, 0.6392, 0.6333, 0.6272, 0.6333, 0.6272, 0.6213, 0.1511, 0.9131, 0.1532, 0.9023, 0.1554, 0.9025, 0.1554, 0.9135, 0.6383, 0.6098, 0.639, 0.6213, 0.6272, 0.6213, 0.6272, 0.6098, 0.1491, 0.9231, 0.1511, 0.9131, 0.1554, 0.9135, 0.1554, 0.9237, 0.6372, 0.5991, 0.6383, 0.6098, 0.6272, 0.6098, 0.6272, 0.5991, 0.1473, 0.9318, 0.1491, 0.9231, 0.1554, 0.9237, 0.1554, 0.9326, 0.6402, 0.4693, 0.6417, 0.4769, 0.6315, 0.4779, 0.6315, 0.4701, 0.1459, 0.939, 0.1473, 0.9318, 0.1554, 0.9326, 0.1554, 0.9399, 0.6383, 0.4599, 0.6402, 0.4693, 0.6315, 0.4701, 0.6315, 0.4606, 0.6383, 0.6568, 0.6372, 0.6675, 0.6272, 0.6675, 0.6272, 0.6568, 0.1554, 0.9237, 0.1554, 0.9135, 0.1598, 0.9131, 0.1618, 0.9231, 0.6272, 0.5991, 0.6272, 0.6098, 0.6161, 0.6098, 0.6173, 0.5991, 0.1554, 0.9326, 0.1554, 0.9237, 0.1618, 0.9231, 0.1636, 0.9318, 0.6315, 0.4701, 0.6315, 0.4779, 0.6213, 0.4769, 0.6228, 0.4693, 0.1554, 0.9399, 0.1554, 0.9326, 0.1636, 0.9318, 0.165, 0.939, 0.6315, 0.4606, 0.6315, 0.4701, 0.6228, 0.4693, 0.6247, 0.4599, 0.6272, 0.6568, 0.6272, 0.6675, 0.6173, 0.6675, 0.6161, 0.6568, 0.6315, 0.4497, 0.6315, 0.4606, 0.6247, 0.4599, 0.6268, 0.4493, 0.6272, 0.6453, 0.6272, 0.6568, 0.6161, 0.6568, 0.6155, 0.6453, 0.6315, 0.4379, 0.6315, 0.4497, 0.6268, 0.4493, 0.6291, 0.4377, 0.6272, 0.6333, 0.6272, 0.6453, 0.6155, 0.6453, 0.6152, 0.6333, 0.6272, 0.6213, 0.6272, 0.6333, 0.6152, 0.6333, 0.6155, 0.6213, 0.1554, 0.9135, 0.1554, 0.9025, 0.1577, 0.9023, 0.1598, 0.9131, 0.6272, 0.6098, 0.6272, 0.6213, 0.6155, 0.6213, 0.6161, 0.6098, 0.6155, 0.6453, 0.6161, 0.6568, 0.6055, 0.6568, 0.6042, 0.6453, 0.6291, 0.4377, 0.6268, 0.4493, 0.6223, 0.4479, 0.6268, 0.437, 0.6152, 0.6333, 0.6155, 0.6453, 0.6042, 0.6453, 0.6037, 0.6333, 0.6155, 0.6213, 0.6152, 0.6333, 0.6037, 0.6333, 0.6042, 0.6213, 0.1598, 0.9131, 0.1577, 0.9023, 0.1598, 0.9016, 0.1641, 0.9118, 0.6161, 0.6098, 0.6155, 0.6213, 0.6042, 0.6213, 0.6055, 0.6098, 0.1618, 0.9231, 0.1598, 0.9131, 0.1641, 0.9118, 0.168, 0.9212, 0.6173, 0.5991, 0.6161, 0.6098, 0.6055, 0.6098, 0.6077, 0.5991, 0.1636, 0.9318, 0.1618, 0.9231, 0.168, 0.9212, 0.1714, 0.9294, 0.6228, 0.4693, 0.6213, 0.4769, 0.6115, 0.4739, 0.6145, 0.4667, 0.165, 0.939, 0.1636, 0.9318, 0.1714, 0.9294, 0.1742, 0.9362, 0.6247, 0.4599, 0.6228, 0.4693, 0.6145, 0.4667, 0.6181, 0.4579, 0.6161, 0.6568, 0.6173, 0.6675, 0.6077, 0.6675, 0.6055, 0.6568, 0.6268, 0.4493, 0.6247, 0.4599, 0.6181, 0.4579, 0.6223, 0.4479, 0.6077, 0.5991, 0.6055, 0.6098, 0.5957, 0.6098, 0.5988, 0.5991, 0.1714, 0.9294, 0.168, 0.9212, 0.1736, 0.9182, 0.1786, 0.9256, 0.6145, 0.4667, 0.6115, 0.4739, 0.6025, 0.4691, 0.6068, 0.4626, 0.1742, 0.9362, 0.1714, 0.9294, 0.1786, 0.9256, 0.1826, 0.9317, 0.6181, 0.4579, 0.6145, 0.4667, 0.6068, 0.4626, 0.6121, 0.4547, 0.6055, 0.6568, 0.6077, 0.6675, 0.5988, 0.6675, 0.5957, 0.6568, 0.6223, 0.4479, 0.6181, 0.4579, 0.6121, 0.4547, 0.6181, 0.4457, 0.6042, 0.6453, 0.6055, 0.6568, 0.5957, 0.6568, 0.5937, 0.6453, 0.6268, 0.437, 0.6223, 0.4479, 0.6181, 0.4457, 0.6247, 0.4359, 0.6037, 0.6333, 0.6042, 0.6453, 0.5937, 0.6453, 0.5931, 0.6333, 0.6042, 0.6213, 0.6037, 0.6333, 0.5931, 0.6333, 0.5937, 0.6213, 0.1641, 0.9118, 0.1598, 0.9016, 0.1618, 0.9006, 0.168, 0.9097, 0.6055, 0.6098, 0.6042, 0.6213, 0.5937, 0.6213, 0.5957, 0.6098, 0.168, 0.9212, 0.1641, 0.9118, 0.168, 0.9097, 0.1736, 0.9182, 0.6247, 0.4359, 0.6181, 0.4457, 0.6145, 0.4427, 0.6228, 0.4344, 0.5931, 0.6333, 0.5937, 0.6453, 0.5846, 0.6453, 0.5837, 0.6333, 0.5937, 0.6213, 0.5931, 0.6333, 0.5837, 0.6333, 0.5846, 0.6213, 0.168, 0.9097, 0.1618, 0.9006, 0.1636, 0.8991, 0.1714, 0.9069, 0.5957, 0.6098, 0.5937, 0.6213, 0.5846, 0.6213, 0.5871, 0.6098, 0.1736, 0.9182, 0.168, 0.9097, 0.1714, 0.9069, 0.1786, 0.9141, 0.5988, 0.5991, 0.5957, 0.6098, 0.5871, 0.6098, 0.5911, 0.5991, 0.1786, 0.9256, 0.1736, 0.9182, 0.1786, 0.9141, 0.1849, 0.9204, 0.6068, 0.4626, 0.6025, 0.4691, 0.5946, 0.4626, 0.6001, 0.4571, 0.1826, 0.9317, 0.1786, 0.9256, 0.1849, 0.9204, 0.19, 0.9256, 0.6121, 0.4547, 0.6068, 0.4626, 0.6001, 0.4571, 0.6068, 0.4504, 0.5957, 0.6568, 0.5988, 0.6675, 0.5911, 0.6675, 0.5871, 0.6568, 0.6181, 0.4457, 0.6121, 0.4547, 0.6068, 0.4504, 0.6145, 0.4427, 0.5937, 0.6453, 0.5957, 0.6568, 0.5871, 0.6568, 0.5846, 0.6453, 0.6001, 0.4571, 0.5946, 0.4626, 0.5881, 0.4547, 0.5946, 0.4504, 0.19, 0.9256, 0.1849, 0.9204, 0.19, 0.9141, 0.1961, 0.9182, 0.6068, 0.4504, 0.6001, 0.4571, 0.5946, 0.4504, 0.6025, 0.4451, 0.5871, 0.6568, 0.5911, 0.6675, 0.5847, 0.6675, 0.58, 0.6568, 0.6145, 0.4427, 0.6068, 0.4504, 0.6025, 0.4451, 0.6115, 0.439, 0.5846, 0.6453, 0.5871, 0.6568, 0.58, 0.6568, 0.5771, 0.6453, 0.6228, 0.4344, 0.6145, 0.4427, 0.6115, 0.439, 0.6213, 0.4325, 0.5837, 0.6333, 0.5846, 0.6453, 0.5771, 0.6453, 0.5761, 0.6333, 0.5846, 0.6213, 0.5837, 0.6333, 0.5761, 0.6333, 0.5771, 0.6213, 0.1714, 0.9069, 0.1636, 0.8991, 0.165, 0.8974, 0.1742, 0.9035, 0.5871, 0.6098, 0.5846, 0.6213, 0.5771, 0.6213, 0.58, 0.6098, 0.1786, 0.9141, 0.1714, 0.9069, 0.1742, 0.9035, 0.1826, 0.9092, 0.5911, 0.5991, 0.5871, 0.6098, 0.58, 0.6098, 0.5847, 0.5991, 0.1849, 0.9204, 0.1786, 0.9141, 0.1826, 0.9092, 0.19, 0.9141, 0.5771, 0.6213, 0.5761, 0.6333, 0.5704, 0.6333, 0.5715, 0.6213, 0.1742, 0.9035, 0.165, 0.8974, 0.166, 0.8954, 0.1762, 0.8996, 0.58, 0.6098, 0.5771, 0.6213, 0.5715, 0.6213, 0.5747, 0.6098, 0.1826, 0.9092, 0.1742, 0.9035, 0.1762, 0.8996, 0.1856, 0.9035, 0.5847, 0.5991, 0.58, 0.6098, 0.5747, 0.6098, 0.58, 0.5991, 0.19, 0.9141, 0.1826, 0.9092, 0.1856, 0.9035, 0.1939, 0.9069, 0.5946, 0.4504, 0.5881, 0.4547, 0.5832, 0.4457, 0.5905, 0.4427, 0.1961, 0.9182, 0.19, 0.9141, 0.1939, 0.9069, 0.2006, 0.9097, 0.6025, 0.4451, 0.5946, 0.4504, 0.5905, 0.4427, 0.5993, 0.439, 0.58, 0.6568, 0.5847, 0.6675, 0.58, 0.6675, 0.5747, 0.6568, 0.6115, 0.439, 0.6025, 0.4451, 0.5993, 0.439, 0.6093, 0.4349, 0.5771, 0.6453, 0.58, 0.6568, 0.5747, 0.6568, 0.5715, 0.6453, 0.6213, 0.4325, 0.6115, 0.439, 0.6093, 0.4349, 0.6202, 0.4304, 0.5761, 0.6333, 0.5771, 0.6453, 0.5715, 0.6453, 0.5704, 0.6333, 0.2006, 0.9097, 0.1939, 0.9069, 0.1962, 0.8991, 0.2034, 0.9006, 0.5993, 0.439, 0.5905, 0.4427, 0.5879, 0.4344, 0.5973, 0.4325, 0.5747, 0.6568, 0.58, 0.6675, 0.5771, 0.6675, 0.5715, 0.6568, 0.6093, 0.4349, 0.5993, 0.439, 0.5973, 0.4325, 0.6079, 0.4304, 0.5715, 0.6453, 0.5747, 0.6568, 0.5715, 0.6568, 0.5681, 0.6453, 0.6202, 0.4304, 0.6093, 0.4349, 0.6079, 0.4304, 0.6195, 0.4281, 0.5704, 0.6333, 0.5715, 0.6453, 0.5681, 0.6453, 0.5669, 0.6333, 0.5715, 0.6213, 0.5704, 0.6333, 0.5669, 0.6333, 0.5681, 0.6213, 0.1762, 0.8996, 0.166, 0.8954, 0.1667, 0.8933, 0.1775, 0.8954, 0.5747, 0.6098, 0.5715, 0.6213, 0.5681, 0.6213, 0.5715, 0.6098, 0.1856, 0.9035, 0.1762, 0.8996, 0.1775, 0.8954, 0.1875, 0.8974, 0.58, 0.5991, 0.5747, 0.6098, 0.5715, 0.6098, 0.5771, 0.5991, 0.1939, 0.9069, 0.1856, 0.9035, 0.1875, 0.8974, 0.1962, 0.8991, 0.5905, 0.4427, 0.5832, 0.4457, 0.5803, 0.4359, 0.5879, 0.4344, 0.5681, 0.6213, 0.5669, 0.6333, 0.5657, 0.6333, 0.5669, 0.6213, 0.1775, 0.8954, 0.1667, 0.8933, 0.1669, 0.891, 0.178, 0.891, 0.5715, 0.6098, 0.5681, 0.6213, 0.5669, 0.6213, 0.5704, 0.6098, 0.1875, 0.8974, 0.1775, 0.8954, 0.178, 0.891, 0.1881, 0.891, 0.5771, 0.5991, 0.5715, 0.6098, 0.5704, 0.6098, 0.5761, 0.5991, 0.1962, 0.8991, 0.1875, 0.8974, 0.1881, 0.891, 0.197, 0.891, 0.5879, 0.4344, 0.5803, 0.4359, 0.5793, 0.4257, 0.5871, 0.4257, 0.2034, 0.9006, 0.1962, 0.8991, 0.197, 0.891, 0.2043, 0.891, 0.5973, 0.4325, 0.5879, 0.4344, 0.5871, 0.4257, 0.5966, 0.4257, 0.5715, 0.6568, 0.5771, 0.6675, 0.5761, 0.6675, 0.5704, 0.6568, 0.6079, 0.4304, 0.5973, 0.4325, 0.5966, 0.4257, 0.6075, 0.4257, 0.5681, 0.6453, 0.5715, 0.6568, 0.5704, 0.6568, 0.5669, 0.6453, 0.6195, 0.4281, 0.6079, 0.4304, 0.6075, 0.4257, 0.6192, 0.4257, 0.5669, 0.6333, 0.5681, 0.6453, 0.5669, 0.6453, 0.5657, 0.6333, 0.5966, 0.4257, 0.5871, 0.4257, 0.5879, 0.417, 0.5973, 0.4189, 0.2051, 0.6619, 0.1997, 0.6721, 0.1987, 0.6721, 0.2041, 0.6619, 0.6075, 0.4257, 0.5966, 0.4257, 0.5973, 0.4189, 0.6079, 0.421, 0.2085, 0.6508, 0.2051, 0.6619, 0.2041, 0.6619, 0.2074, 0.6508, 0.6192, 0.4257, 0.6075, 0.4257, 0.6079, 0.421, 0.6195, 0.4233, 0.2097, 0.6392, 0.2085, 0.6508, 0.2074, 0.6508, 0.2085, 0.6392, 0.2085, 0.6276, 0.2097, 0.6392, 0.2085, 0.6392, 0.2074, 0.6276, 0.178, 0.891, 0.1669, 0.891, 0.1667, 0.8888, 0.1775, 0.8866, 0.2051, 0.6165, 0.2085, 0.6276, 0.2074, 0.6276, 0.2041, 0.6165, 0.1881, 0.891, 0.178, 0.891, 0.1775, 0.8866, 0.1875, 0.8847, 0.1997, 0.6063, 0.2051, 0.6165, 0.2041, 0.6165, 0.1987, 0.6063, 0.197, 0.891, 0.1881, 0.891, 0.1875, 0.8847, 0.1962, 0.8829, 0.5871, 0.4257, 0.5793, 0.4257, 0.5803, 0.4155, 0.5879, 0.417, 0.2043, 0.891, 0.197, 0.891, 0.1962, 0.8829, 0.2034, 0.8815, 0.1775, 0.8866, 0.1667, 0.8888, 0.166, 0.8866, 0.1762, 0.8824, 0.2041, 0.6165, 0.2074, 0.6276, 0.2041, 0.6276, 0.201, 0.6165, 0.1875, 0.8847, 0.1775, 0.8866, 0.1762, 0.8824, 0.1856, 0.8785, 0.1987, 0.6063, 0.2041, 0.6165, 0.201, 0.6165, 0.1959, 0.6063, 0.1962, 0.8829, 0.1875, 0.8847, 0.1856, 0.8785, 0.1939, 0.8751, 0.5879, 0.417, 0.5803, 0.4155, 0.5832, 0.4057, 0.5905, 0.4087, 0.2034, 0.8815, 0.1962, 0.8829, 0.1939, 0.8751, 0.2006, 0.8723, 0.5973, 0.4189, 0.5879, 0.417, 0.5905, 0.4087, 0.5993, 0.4123, 0.2041, 0.6619, 0.1987, 0.6721, 0.1959, 0.6721, 0.201, 0.6619, 0.6079, 0.421, 0.5973, 0.4189, 0.5993, 0.4123, 0.6093, 0.4165, 0.2074, 0.6508, 0.2041, 0.6619, 0.201, 0.6619, 0.2041, 0.6508, 0.6195, 0.4233, 0.6079, 0.421, 0.6093, 0.4165, 0.6202, 0.421, 0.2085, 0.6392, 0.2074, 0.6508, 0.2041, 0.6508, 0.2051, 0.6392, 0.2074, 0.6276, 0.2085, 0.6392, 0.2051, 0.6392, 0.2041, 0.6276, 0.201, 0.6619, 0.1959, 0.6721, 0.1914, 0.6721, 0.1959, 0.6619, 0.6093, 0.4165, 0.5993, 0.4123, 0.6025, 0.4063, 0.6115, 0.4123, 0.2041, 0.6508, 0.201, 0.6619, 0.1959, 0.6619, 0.1987, 0.6508, 0.6202, 0.421, 0.6093, 0.4165, 0.6115, 0.4123, 0.6213, 0.4189, 0.2051, 0.6392, 0.2041, 0.6508, 0.1987, 0.6508, 0.1997, 0.6392, 0.2041, 0.6276, 0.2051, 0.6392, 0.1997, 0.6392, 0.1987, 0.6276, 0.1762, 0.8824, 0.166, 0.8866, 0.165, 0.8847, 0.1742, 0.8785, 0.201, 0.6165, 0.2041, 0.6276, 0.1987, 0.6276, 0.1959, 0.6165, 0.1856, 0.8785, 0.1762, 0.8824, 0.1742, 0.8785, 0.1826, 0.8729, 0.1959, 0.6063, 0.201, 0.6165, 0.1959, 0.6165, 0.1914, 0.6063, 0.1939, 0.8751, 0.1856, 0.8785, 0.1826, 0.8729, 0.19, 0.8679, 0.5905, 0.4087, 0.5832, 0.4057, 0.5881, 0.3967, 0.5946, 0.401, 0.2006, 0.8723, 0.1939, 0.8751, 0.19, 0.8679, 0.1961, 0.8639, 0.5993, 0.4123, 0.5905, 0.4087, 0.5946, 0.401, 0.6025, 0.4063, 0.1959, 0.6165, 0.1987, 0.6276, 0.1915, 0.6276, 0.1891, 0.6165, 0.1826, 0.8729, 0.1742, 0.8785, 0.1714, 0.8751, 0.1786, 0.8679, 0.1914, 0.6063, 0.1959, 0.6165, 0.1891, 0.6165, 0.1852, 0.6063, 0.19, 0.8679, 0.1826, 0.8729, 0.1786, 0.8679, 0.1849, 0.8616, 0.5946, 0.401, 0.5881, 0.3967, 0.5946, 0.3888, 0.6001, 0.3943, 0.1961, 0.8639, 0.19, 0.8679, 0.1849, 0.8616, 0.19, 0.8565, 0.6025, 0.4063, 0.5946, 0.401, 0.6001, 0.3943, 0.6068, 0.401, 0.1959, 0.6619, 0.1914, 0.6721, 0.1852, 0.6721, 0.1891, 0.6619, 0.6115, 0.4123, 0.6025, 0.4063, 0.6068, 0.401, 0.6145, 0.4087, 0.1987, 0.6508, 0.1959, 0.6619, 0.1891, 0.6619, 0.1915, 0.6508, 0.6213, 0.4189, 0.6115, 0.4123, 0.6145, 0.4087, 0.6228, 0.417, 0.1997, 0.6392, 0.1987, 0.6508, 0.1915, 0.6508, 0.1923, 0.6392, 0.1987, 0.6276, 0.1997, 0.6392, 0.1923, 0.6392, 0.1915, 0.6276, 0.1742, 0.8785, 0.165, 0.8847, 0.1636, 0.8829, 0.1714, 0.8751, 0.6145, 0.4087, 0.6068, 0.401, 0.6121, 0.3967, 0.6181, 0.4057, 0.1915, 0.6508, 0.1891, 0.6619, 0.1808, 0.6619, 0.1827, 0.6508, 0.6228, 0.417, 0.6145, 0.4087, 0.6181, 0.4057, 0.6247, 0.4155, 0.1923, 0.6392, 0.1915, 0.6508, 0.1827, 0.6508, 0.1833, 0.6392, 0.1915, 0.6276, 0.1923, 0.6392, 0.1833, 0.6392, 0.1827, 0.6276, 0.1714, 0.8751, 0.1636, 0.8829, 0.1618, 0.8815, 0.168, 0.8723, 0.1891, 0.6165, 0.1915, 0.6276, 0.1827, 0.6276, 0.1808, 0.6165, 0.1786, 0.8679, 0.1714, 0.8751, 0.168, 0.8723, 0.1736, 0.8639, 0.1852, 0.6063, 0.1891, 0.6165, 0.1808, 0.6165, 0.1778, 0.6063, 0.1849, 0.8616, 0.1786, 0.8679, 0.1736, 0.8639, 0.1786, 0.8565, 0.6001, 0.3943, 0.5946, 0.3888, 0.6025, 0.3823, 0.6068, 0.3888, 0.19, 0.8565, 0.1849, 0.8616, 0.1786, 0.8565, 0.1826, 0.8504, 0.6068, 0.401, 0.6001, 0.3943, 0.6068, 0.3888, 0.6121, 0.3967, 0.1891, 0.6619, 0.1852, 0.6721, 0.1778, 0.6721, 0.1808, 0.6619, 0.1778, 0.6063, 0.1808, 0.6165, 0.1713, 0.6165, 0.1692, 0.6063, 0.1786, 0.8565, 0.1736, 0.8639, 0.168, 0.8608, 0.1714, 0.8526, 0.6068, 0.3888, 0.6025, 0.3823, 0.6115, 0.3774, 0.6145, 0.3847, 0.1826, 0.8504, 0.1786, 0.8565, 0.1714, 0.8526, 0.1742, 0.8459, 0.6121, 0.3967, 0.6068, 0.3888, 0.6145, 0.3847, 0.6181, 0.3935, 0.1808, 0.6619, 0.1778, 0.6721, 0.1692, 0.6721, 0.1713, 0.6619, 0.6181, 0.4057, 0.6121, 0.3967, 0.6181, 0.3935, 0.6223, 0.4035, 0.1827, 0.6508, 0.1808, 0.6619, 0.1713, 0.6619, 0.1726, 0.6508, 0.6247, 0.4155, 0.6181, 0.4057, 0.6223, 0.4035, 0.6268, 0.4144, 0.1833, 0.6392, 0.1827, 0.6508, 0.1726, 0.6508, 0.1731, 0.6392, 0.1827, 0.6276, 0.1833, 0.6392, 0.1731, 0.6392, 0.1726, 0.6276, 0.168, 0.8723, 0.1618, 0.8815, 0.1598, 0.8804, 0.1641, 0.8702, 0.1808, 0.6165, 0.1827, 0.6276, 0.1726, 0.6276, 0.1713, 0.6165, 0.1736, 0.8639, 0.168, 0.8723, 0.1641, 0.8702, 0.168, 0.8608, 0.6268, 0.4144, 0.6223, 0.4035, 0.6268, 0.4021, 0.6291, 0.4137, 0.1731, 0.6392, 0.1726, 0.6508, 0.1617, 0.6508, 0.1619, 0.6392, 0.1726, 0.6276, 0.1731, 0.6392, 0.1619, 0.6392, 0.1617, 0.6276, 0.1641, 0.8702, 0.1598, 0.8804, 0.1577, 0.8798, 0.1598, 0.869, 0.1713, 0.6165, 0.1726, 0.6276, 0.1617, 0.6276, 0.1611, 0.6165, 0.168, 0.8608, 0.1641, 0.8702, 0.1598, 0.869, 0.1618, 0.859, 0.1692, 0.6063, 0.1713, 0.6165, 0.1611, 0.6165, 0.16, 0.6063, 0.1714, 0.8526, 0.168, 0.8608, 0.1618, 0.859, 0.1636, 0.8502, 0.6145, 0.3847, 0.6115, 0.3774, 0.6213, 0.3745, 0.6228, 0.3821, 0.1742, 0.8459, 0.1714, 0.8526, 0.1636, 0.8502, 0.165, 0.8431, 0.6181, 0.3935, 0.6145, 0.3847, 0.6228, 0.3821, 0.6247, 0.3915, 0.1713, 0.6619, 0.1692, 0.6721, 0.16, 0.6721, 0.1611, 0.6619, 0.6223, 0.4035, 0.6181, 0.3935, 0.6247, 0.3915, 0.6268, 0.4021, 0.1726, 0.6508, 0.1713, 0.6619, 0.1611, 0.6619, 0.1617, 0.6508, 0.1636, 0.8502, 0.1618, 0.859, 0.1554, 0.8584, 0.1554, 0.8494, 0.6228, 0.3821, 0.6213, 0.3745, 0.6315, 0.3735, 0.6315, 0.3813, 0.165, 0.8431, 0.1636, 0.8502, 0.1554, 0.8494, 0.1554, 0.8421, 0.6247, 0.3915, 0.6228, 0.3821, 0.6315, 0.3813, 0.6315, 0.3908, 0.1611, 0.6619, 0.16, 0.6721, 0.1504, 0.6721, 0.1504, 0.6619, 0.6268, 0.4021, 0.6247, 0.3915, 0.6315, 0.3908, 0.6315, 0.4017, 0.1617, 0.6508, 0.1611, 0.6619, 0.1504, 0.6619, 0.1504, 0.6508, 0.6291, 0.4137, 0.6268, 0.4021, 0.6315, 0.4017, 0.6315, 0.4134, 0.1619, 0.6392, 0.1617, 0.6508, 0.1504, 0.6508, 0.1504, 0.6392, 0.1617, 0.6276, 0.1619, 0.6392, 0.1504, 0.6392, 0.1504, 0.6276, 0.1598, 0.869, 0.1577, 0.8798, 0.1554, 0.8796, 0.1554, 0.8685, 0.1611, 0.6165, 0.1617, 0.6276, 0.1504, 0.6276, 0.1504, 0.6165, 0.1618, 0.859, 0.1598, 0.869, 0.1554, 0.8685, 0.1554, 0.8584, 0.16, 0.6063, 0.1611, 0.6165, 0.1504, 0.6165, 0.1504, 0.6063, 0.1504, 0.6392, 0.1504, 0.6508, 0.139, 0.6508, 0.1388, 0.6392, 0.1504, 0.6276, 0.1504, 0.6392, 0.1388, 0.6392, 0.139, 0.6276, 0.1554, 0.8685, 0.1554, 0.8796, 0.1532, 0.8798, 0.1511, 0.869, 0.1504, 0.6165, 0.1504, 0.6276, 0.139, 0.6276, 0.1397, 0.6165, 0.1554, 0.8584, 0.1554, 0.8685, 0.1511, 0.869, 0.1491, 0.859, 0.1504, 0.6063, 0.1504, 0.6165, 0.1397, 0.6165, 0.1408, 0.6063, 0.1554, 0.8494, 0.1554, 0.8584, 0.1491, 0.859, 0.1473, 0.8502, 0.6315, 0.3813, 0.6315, 0.3735, 0.6417, 0.3745, 0.6402, 0.3821, 0.1554, 0.8421, 0.1554, 0.8494, 0.1473, 0.8502, 0.1459, 0.8431, 0.6315, 0.3908, 0.6315, 0.3813, 0.6402, 0.3821, 0.6383, 0.3915, 0.1504, 0.6619, 0.1504, 0.6721, 0.1408, 0.6721, 0.1397, 0.6619, 0.6315, 0.4017, 0.6315, 0.3908, 0.6383, 0.3915, 0.6362, 0.4021, 0.1504, 0.6508, 0.1504, 0.6619, 0.1397, 0.6619, 0.139, 0.6508, 0.6315, 0.4134, 0.6315, 0.4017, 0.6362, 0.4021, 0.6339, 0.4137, 0.6402, 0.3821, 0.6417, 0.3745, 0.6515, 0.3774, 0.6485, 0.3847, 0.1459, 0.8431, 0.1473, 0.8502, 0.1395, 0.8526, 0.1367, 0.8459, 0.6383, 0.3915, 0.6402, 0.3821, 0.6485, 0.3847, 0.6449, 0.3935, 0.1397, 0.6619, 0.1408, 0.6721, 0.1315, 0.6721, 0.1294, 0.6619, 0.6362, 0.4021, 0.6383, 0.3915, 0.6449, 0.3935, 0.6407, 0.4035, 0.139, 0.6508, 0.1397, 0.6619, 0.1294, 0.6619, 0.1281, 0.6508, 0.6339, 0.4137, 0.6362, 0.4021, 0.6407, 0.4035, 0.6362, 0.4144, 0.1388, 0.6392, 0.139, 0.6508, 0.1281, 0.6508, 0.1277, 0.6392, 0.139, 0.6276, 0.1388, 0.6392, 0.1277, 0.6392, 0.1281, 0.6276, 0.1511, 0.869, 0.1532, 0.8798, 0.1511, 0.8804, 0.1468, 0.8702, 0.1397, 0.6165, 0.139, 0.6276, 0.1281, 0.6276, 0.1294, 0.6165, 0.1491, 0.859, 0.1511, 0.869, 0.1468, 0.8702, 0.1429, 0.8608, 0.1408, 0.6063, 0.1397, 0.6165, 0.1294, 0.6165, 0.1315, 0.6063, 0.1473, 0.8502, 0.1491, 0.859, 0.1429, 0.8608, 0.1395, 0.8526, 0.1281, 0.6276, 0.1277, 0.6392, 0.1174, 0.6392, 0.1181, 0.6276, 0.1468, 0.8702, 0.1511, 0.8804, 0.1491, 0.8815, 0.1429, 0.8723, 0.1294, 0.6165, 0.1281, 0.6276, 0.1181, 0.6276, 0.1199, 0.6165, 0.1429, 0.8608, 0.1468, 0.8702, 0.1429, 0.8723, 0.1373, 0.8639, 0.1315, 0.6063, 0.1294, 0.6165, 0.1199, 0.6165, 0.123, 0.6063, 0.1395, 0.8526, 0.1429, 0.8608, 0.1373, 0.8639, 0.1323, 0.8565, 0.6485, 0.3847, 0.6515, 0.3774, 0.6605, 0.3823, 0.6562, 0.3888, 0.1367, 0.8459, 0.1395, 0.8526, 0.1323, 0.8565, 0.1283, 0.8504, 0.6449, 0.3935, 0.6485, 0.3847, 0.6562, 0.3888, 0.6509, 0.3967, 0.1294, 0.6619, 0.1315, 0.6721, 0.123, 0.6721, 0.1199, 0.6619, 0.6407, 0.4035, 0.6449, 0.3935, 0.6509, 0.3967, 0.6449, 0.4057, 0.1281, 0.6508, 0.1294, 0.6619, 0.1199, 0.6619, 0.1181, 0.6508, 0.6362, 0.4144, 0.6407, 0.4035, 0.6449, 0.4057, 0.6383, 0.4155, 0.1277, 0.6392, 0.1281, 0.6508, 0.1181, 0.6508, 0.1174, 0.6392, 0.1283, 0.8504, 0.1323, 0.8565, 0.126, 0.8616, 0.1209, 0.8565, 0.6509, 0.3967, 0.6562, 0.3888, 0.6629, 0.3943, 0.6562, 0.401, 0.1199, 0.6619, 0.123, 0.6721, 0.1155, 0.6721, 0.1116, 0.6619, 0.6449, 0.4057, 0.6509, 0.3967, 0.6562, 0.401, 0.6485, 0.4087, 0.1181, 0.6508, 0.1199, 0.6619, 0.1116, 0.6619, 0.1093, 0.6508, 0.6383, 0.4155, 0.6449, 0.4057, 0.6485, 0.4087, 0.6402, 0.417, 0.1174, 0.6392, 0.1181, 0.6508, 0.1093, 0.6508, 0.1085, 0.6392, 0.1181, 0.6276, 0.1174, 0.6392, 0.1085, 0.6392, 0.1093, 0.6276, 0.1429, 0.8723, 0.1491, 0.8815, 0.1473, 0.8829, 0.1395, 0.8751, 0.1199, 0.6165, 0.1181, 0.6276, 0.1093, 0.6276, 0.1116, 0.6165, 0.1373, 0.8639, 0.1429, 0.8723, 0.1395, 0.8751, 0.1323, 0.8679, 0.123, 0.6063, 0.1199, 0.6165, 0.1116, 0.6165, 0.1155, 0.6063, 0.1323, 0.8565, 0.1373, 0.8639, 0.1323, 0.8679, 0.126, 0.8616, 0.6562, 0.3888, 0.6605, 0.3823, 0.6684, 0.3888, 0.6629, 0.3943, 0.1093, 0.6276, 0.1085, 0.6392, 0.1011, 0.6392, 0.102, 0.6276, 0.1395, 0.8751, 0.1473, 0.8829, 0.1459, 0.8847, 0.1367, 0.8785, 0.1116, 0.6165, 0.1093, 0.6276, 0.102, 0.6276, 0.1048, 0.6165, 0.1323, 0.8679, 0.1395, 0.8751, 0.1367, 0.8785, 0.1283, 0.8729, 0.1155, 0.6063, 0.1116, 0.6165, 0.1048, 0.6165, 0.1094, 0.6063, 0.126, 0.8616, 0.1323, 0.8679, 0.1283, 0.8729, 0.1209, 0.8679, 0.6629, 0.3943, 0.6684, 0.3888, 0.6749, 0.3967, 0.6684, 0.401, 0.1209, 0.8565, 0.126, 0.8616, 0.1209, 0.8679, 0.1148, 0.8639, 0.6562, 0.401, 0.6629, 0.3943, 0.6684, 0.401, 0.6605, 0.4063, 0.1116, 0.6619, 0.1155, 0.6721, 0.1094, 0.6721, 0.1048, 0.6619, 0.6485, 0.4087, 0.6562, 0.401, 0.6605, 0.4063, 0.6515, 0.4123, 0.1093, 0.6508, 0.1116, 0.6619, 0.1048, 0.6619, 0.102, 0.6508, 0.6402, 0.417, 0.6485, 0.4087, 0.6515, 0.4123, 0.6417, 0.4189, 0.1085, 0.6392, 0.1093, 0.6508, 0.102, 0.6508, 0.1011, 0.6392, 0.6605, 0.4063, 0.6684, 0.401, 0.6725, 0.4087, 0.6637, 0.4123, 0.1048, 0.6619, 0.1094, 0.6721, 0.1048, 0.6721, 0.09977, 0.6619, 0.6515, 0.4123, 0.6605, 0.4063, 0.6637, 0.4123, 0.6537, 0.4165, 0.102, 0.6508, 0.1048, 0.6619, 0.09977, 0.6619, 0.09665, 0.6508, 0.6417, 0.4189, 0.6515, 0.4123, 0.6537, 0.4165, 0.6428, 0.421, 0.1011, 0.6392, 0.102, 0.6508, 0.09665, 0.6508, 0.0956, 0.6392, 0.102, 0.6276, 0.1011, 0.6392, 0.0956, 0.6392, 0.09665, 0.6276, 0.1367, 0.8785, 0.1459, 0.8847, 0.1448, 0.8866, 0.1347, 0.8824, 0.1048, 0.6165, 0.102, 0.6276, 0.09665, 0.6276, 0.09977, 0.6165, 0.1283, 0.8729, 0.1367, 0.8785, 0.1347, 0.8824, 0.1253, 0.8785, 0.1094, 0.6063, 0.1048, 0.6165, 0.09977, 0.6165, 0.1048, 0.6063, 0.1209, 0.8679, 0.1283, 0.8729, 0.1253, 0.8785, 0.117, 0.8751, 0.6684, 0.401, 0.6749, 0.3967, 0.6797, 0.4057, 0.6725, 0.4087, 0.1148, 0.8639, 0.1209, 0.8679, 0.117, 0.8751, 0.1103, 0.8723, 0.09977, 0.6165, 0.09665, 0.6276, 0.09334, 0.6276, 0.09665, 0.6165, 0.1253, 0.8785, 0.1347, 0.8824, 0.1334, 0.8866, 0.1234, 0.8847, 0.1048, 0.6063, 0.09977, 0.6165, 0.09665, 0.6165, 0.102, 0.6063, 0.117, 0.8751, 0.1253, 0.8785, 0.1234, 0.8847, 0.1147, 0.8829, 0.6725, 0.4087, 0.6797, 0.4057, 0.6827, 0.4155, 0.6751, 0.417, 0.1103, 0.8723, 0.117, 0.8751, 0.1147, 0.8829, 0.1075, 0.8815, 0.6637, 0.4123, 0.6725, 0.4087, 0.6751, 0.417, 0.6657, 0.4189, 0.09977, 0.6619, 0.1048, 0.6721, 0.102, 0.6721, 0.09665, 0.6619, 0.6537, 0.4165, 0.6637, 0.4123, 0.6657, 0.4189, 0.6551, 0.421, 0.09665, 0.6508, 0.09977, 0.6619, 0.09665, 0.6619, 0.09334, 0.6508, 0.6428, 0.421, 0.6537, 0.4165, 0.6551, 0.421, 0.6435, 0.4233, 0.0956, 0.6392, 0.09665, 0.6508, 0.09334, 0.6508, 0.09223, 0.6392, 0.09665, 0.6276, 0.0956, 0.6392, 0.09223, 0.6392, 0.09334, 0.6276, 0.1347, 0.8824, 0.1448, 0.8866, 0.1442, 0.8888, 0.1334, 0.8866, 0.144, 0.891, 0.1554, 0.891, 0.1442, 0.8933, 0.6315, 0.4257, 0.6437, 0.4257, 0.6435, 0.4281, 0.1442, 0.8933, 0.1554, 0.891, 0.1448, 0.8954, 0.6315, 0.4257, 0.6435, 0.4281, 0.6428, 0.4304, 0.6315, 0.4257, 0.6428, 0.4304, 0.6417, 0.4325, 0.1448, 0.8954, 0.1554, 0.891, 0.1459, 0.8974, 0.1459, 0.8974, 0.1554, 0.891, 0.1473, 0.8991, 0.6315, 0.4257, 0.6417, 0.4325, 0.6402, 0.4344, 0.1473, 0.8991, 0.1554, 0.891, 0.1491, 0.9006, 0.6315, 0.4257, 0.6402, 0.4344, 0.6383, 0.4359, 0.1491, 0.9006, 0.1554, 0.891, 0.1511, 0.9016, 0.6315, 0.4257, 0.6383, 0.4359, 0.6362, 0.437, 0.1511, 0.9016, 0.1554, 0.891, 0.1532, 0.9023, 0.6315, 0.4257, 0.6362, 0.437, 0.6339, 0.4377, 0.1532, 0.9023, 0.1554, 0.891, 0.1554, 0.9025, 0.6315, 0.4257, 0.6339, 0.4377, 0.6315, 0.4379, 0.1554, 0.9025, 0.1554, 0.891, 0.1577, 0.9023, 0.6315, 0.4257, 0.6315, 0.4379, 0.6291, 0.4377, 0.1577, 0.9023, 0.1554, 0.891, 0.1598, 0.9016, 0.6315, 0.4257, 0.6291, 0.4377, 0.6268, 0.437, 0.1598, 0.9016, 0.1554, 0.891, 0.1618, 0.9006, 0.6315, 0.4257, 0.6268, 0.437, 0.6247, 0.4359, 0.1618, 0.9006, 0.1554, 0.891, 0.1636, 0.8991, 0.6315, 0.4257, 0.6247, 0.4359, 0.6228, 0.4344, 0.1636, 0.8991, 0.1554, 0.891, 0.165, 0.8974, 0.6315, 0.4257, 0.6228, 0.4344, 0.6213, 0.4325, 0.165, 0.8974, 0.1554, 0.891, 0.166, 0.8954, 0.6315, 0.4257, 0.6213, 0.4325, 0.6202, 0.4304, 0.166, 0.8954, 0.1554, 0.891, 0.1667, 0.8933, 0.6315, 0.4257, 0.6202, 0.4304, 0.6195, 0.4281, 0.1667, 0.8933, 0.1554, 0.891, 0.1669, 0.891, 0.6315, 0.4257, 0.6195, 0.4281, 0.6192, 0.4257, 0.1669, 0.891, 0.1554, 0.891, 0.1667, 0.8888, 0.6315, 0.4257, 0.6192, 0.4257, 0.6195, 0.4233, 0.1667, 0.8888, 0.1554, 0.891, 0.166, 0.8866, 0.6315, 0.4257, 0.6195, 0.4233, 0.6202, 0.421, 0.166, 0.8866, 0.1554, 0.891, 0.165, 0.8847, 0.6315, 0.4257, 0.6202, 0.421, 0.6213, 0.4189, 0.165, 0.8847, 0.1554, 0.891, 0.1636, 0.8829, 0.6315, 0.4257, 0.6213, 0.4189, 0.6228, 0.417, 0.1636, 0.8829, 0.1554, 0.891, 0.1618, 0.8815, 0.6315, 0.4257, 0.6228, 0.417, 0.6247, 0.4155, 0.1618, 0.8815, 0.1554, 0.891, 0.1598, 0.8804, 0.6315, 0.4257, 0.6247, 0.4155, 0.6268, 0.4144, 0.1598, 0.8804, 0.1554, 0.891, 0.1577, 0.8798, 0.6315, 0.4257, 0.6268, 0.4144, 0.6291, 0.4137, 0.1577, 0.8798, 0.1554, 0.891, 0.1554, 0.8796, 0.6315, 0.4257, 0.6291, 0.4137, 0.6315, 0.4134, 0.1554, 0.8796, 0.1554, 0.891, 0.1532, 0.8798, 0.6315, 0.4257, 0.6315, 0.4134, 0.6339, 0.4137, 0.1532, 0.8798, 0.1554, 0.891, 0.1511, 0.8804, 0.6315, 0.4257, 0.6339, 0.4137, 0.6362, 0.4144, 0.1511, 0.8804, 0.1554, 0.891, 0.1491, 0.8815, 0.6315, 0.4257, 0.6362, 0.4144, 0.6383, 0.4155, 0.1491, 0.8815, 0.1554, 0.891, 0.1473, 0.8829, 0.6315, 0.4257, 0.6383, 0.4155, 0.6402, 0.417, 0.1473, 0.8829, 0.1554, 0.891, 0.1459, 0.8847, 0.6315, 0.4257, 0.6402, 0.417, 0.6417, 0.4189, 0.1459, 0.8847, 0.1554, 0.891, 0.1448, 0.8866, 0.6315, 0.4257, 0.6417, 0.4189, 0.6428, 0.421, 0.1448, 0.8866, 0.1554, 0.891, 0.1442, 0.8888, 0.6315, 0.4257, 0.6428, 0.421, 0.6435, 0.4233, 0.6551, 0.421, 0.6657, 0.4189, 0.6664, 0.4257, 0.6555, 0.4257, 0.09334, 0.6508, 0.09665, 0.6619, 0.0956, 0.6619, 0.09223, 0.6508, 0.6435, 0.4233, 0.6551, 0.421, 0.6555, 0.4257, 0.6437, 0.4257, 0.09223, 0.6392, 0.09334, 0.6508, 0.09223, 0.6508, 0.09109, 0.6392, 0.1442, 0.8888, 0.1554, 0.891, 0.144, 0.891, 0.6315, 0.4257, 0.6435, 0.4233, 0.6437, 0.4257, 0.09334, 0.6276, 0.09223, 0.6392, 0.09109, 0.6392, 0.09223, 0.6276, 0.1334, 0.8866, 0.1442, 0.8888, 0.144, 0.891, 0.1329, 0.891, 0.09665, 0.6165, 0.09334, 0.6276, 0.09223, 0.6276, 0.0956, 0.6165, 0.1234, 0.8847, 0.1334, 0.8866, 0.1329, 0.891, 0.1228, 0.891, 0.102, 0.6063, 0.09665, 0.6165, 0.0956, 0.6165, 0.1011, 0.6063, 0.1147, 0.8829, 0.1234, 0.8847, 0.1228, 0.891, 0.1139, 0.891, 0.6751, 0.417, 0.6827, 0.4155, 0.6837, 0.4257, 0.6759, 0.4257, 0.1075, 0.8815, 0.1147, 0.8829, 0.1139, 0.891, 0.1066, 0.891, 0.6657, 0.4189, 0.6751, 0.417, 0.6759, 0.4257, 0.6664, 0.4257, 0.09665, 0.6619, 0.102, 0.6721, 0.1011, 0.6721, 0.0956, 0.6619])
me_sphere.materials.append(mat_material_002)
me_sphere.materials.append(mat_l)
me_sphere.materials.append(mat_l0)
me_sphere.use_remesh_preserve_volume = False
me_sphere.use_remesh_preserve_attributes = False
me_sphere.use_mirror_vertex_groups = False
me_sphere.update()

# ---- objects
ob_03_rawlings_baseball = bpy.data.objects.new('03_rawlings_baseball', me_sphere)
ob_hemi_001 = bpy.data.objects.new('Hemi.001', light_hemi_001)
ob_point_001 = bpy.data.objects.new('Point.001', light_point_001)
ob_point = bpy.data.objects.new('Point', light_point)
ob_hemi = bpy.data.objects.new('Hemi', light_hemi)
ob_camera = bpy.data.objects.new('Camera', cam_camera)

# ---- transforms, parenting, visibility, modifiers, constraints
ob_03_rawlings_baseball.location = (0.0, 0.0, 0.0)
ob_03_rawlings_baseball.lineart.crease_threshold = 0.0
ob_hemi_001.location = (28.08, 0.0, -42.51)
ob_hemi_001.lineart.crease_threshold = 0.0
ob_point_001.location = (11.4, 0.0, 4.922)
ob_point_001.lineart.crease_threshold = 0.0
ob_point.location = (0.0, 0.0, -8.828)
ob_point.lineart.crease_threshold = 0.0
ob_hemi.location = (-1.083, 12.21, 5.811)
ob_hemi.rotation_euler = (3.142, -0.0, 0.0)
ob_hemi.lineart.crease_threshold = 0.0
ob_camera.location = (7.481, -6.508, 5.344)
ob_camera.rotation_euler = (1.109, 0.01082, 0.8149)
ob_camera.lock_rotations_4d = False
ob_camera.empty_display_type = 'ARROWS'
ob_camera.color = (0.0, 0.0, 0.0, 0.0)
ob_camera.display_type = 'WIRE'
ob_camera.lineart.crease_threshold = 0.0

# ---- collection membership
col_collection_1.objects.link(ob_03_rawlings_baseball)
col_collection_1.objects.link(ob_hemi_001)
col_collection_1.objects.link(ob_point_001)
col_collection_1.objects.link(ob_point)
col_collection_1.objects.link(ob_hemi)
col_collection_1.objects.link(ob_camera)

# ---- scene / render settings (as saved in the file)
scene.camera = ob_camera
scene.frame_start = 1; scene.frame_end = 250; scene.frame_set(1)
scene.render.engine = 'BLENDER_EEVEE_NEXT'
scene.render.resolution_percentage = 50
scene.render.dither_intensity = 0.0
scene.cycles.use_denoising = False
scene.cycles.samples = 10
scene.cycles.sampling_pattern = 'TABULATED_SOBOL'
scene.cycles.light_sampling_threshold = 0.0
scene.cycles.use_adaptive_sampling = False
scene.cycles.use_light_tree = False
scene.cycles.blur_glossy = 0.0
scene.cycles.pixel_filter_type = 'GAUSSIAN'
scene.cycles.sample_clamp_indirect = 0.0
scene.view_settings.view_transform = 'Standard'
scene.unit_settings.scale_length = 0.01
bpy.context.view_layer.update()
